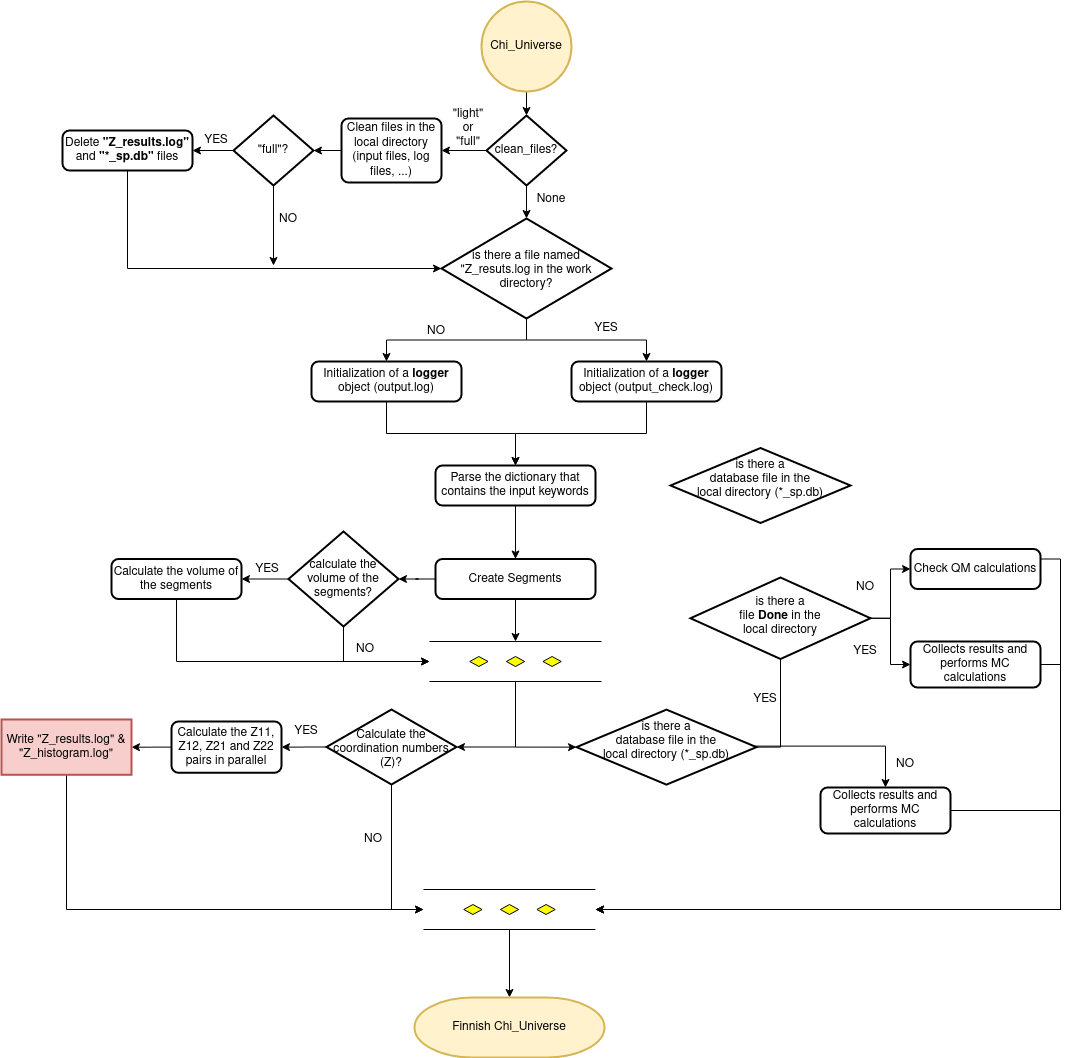

The diagram above was exported from draw.io. Its source (the exported page's mxGraphModel, read from the mxfile embedded in the PNG):
<mxGraphModel dx="2272" dy="762" grid="1" gridSize="10" guides="1" tooltips="1" connect="1" arrows="1" fold="1" page="1" pageScale="1" pageWidth="850" pageHeight="1100" math="0" shadow="0">
  <root>
    <mxCell id="0" />
    <mxCell id="1" parent="0" />
    <mxCell id="SPry50Peh7lSzyzhs5S--3" style="edgeStyle=orthogonalEdgeStyle;rounded=0;orthogonalLoop=1;jettySize=auto;html=1;exitX=0.5;exitY=1;exitDx=0;exitDy=0;exitPerimeter=0;entryX=0.5;entryY=0;entryDx=0;entryDy=0;entryPerimeter=0;" parent="1" source="SPry50Peh7lSzyzhs5S--1" target="SPry50Peh7lSzyzhs5S--2" edge="1">
      <mxGeometry relative="1" as="geometry" />
    </mxCell>
    <mxCell id="SPry50Peh7lSzyzhs5S--1" value="Chi_Universe" style="strokeWidth=2;html=1;shape=mxgraph.flowchart.start_2;whiteSpace=wrap;fillColor=#fff2cc;strokeColor=#d6b656;" parent="1" vertex="1">
      <mxGeometry x="231" y="14" width="90" height="90" as="geometry" />
    </mxCell>
    <mxCell id="SPry50Peh7lSzyzhs5S--12" style="edgeStyle=orthogonalEdgeStyle;rounded=0;orthogonalLoop=1;jettySize=auto;html=1;exitX=0;exitY=0.5;exitDx=0;exitDy=0;exitPerimeter=0;" parent="1" source="SPry50Peh7lSzyzhs5S--2" target="SPry50Peh7lSzyzhs5S--4" edge="1">
      <mxGeometry relative="1" as="geometry" />
    </mxCell>
    <mxCell id="SPry50Peh7lSzyzhs5S--56" style="edgeStyle=orthogonalEdgeStyle;rounded=0;orthogonalLoop=1;jettySize=auto;html=1;exitX=0.5;exitY=1;exitDx=0;exitDy=0;exitPerimeter=0;" parent="1" source="SPry50Peh7lSzyzhs5S--2" target="SPry50Peh7lSzyzhs5S--55" edge="1">
      <mxGeometry relative="1" as="geometry" />
    </mxCell>
    <mxCell id="SPry50Peh7lSzyzhs5S--2" value="clean_files?" style="strokeWidth=2;html=1;shape=mxgraph.flowchart.decision;whiteSpace=wrap;" parent="1" vertex="1">
      <mxGeometry x="236" y="128" width="80" height="70" as="geometry" />
    </mxCell>
    <mxCell id="SPry50Peh7lSzyzhs5S--15" style="edgeStyle=orthogonalEdgeStyle;rounded=0;orthogonalLoop=1;jettySize=auto;html=1;exitX=0;exitY=0.5;exitDx=0;exitDy=0;" parent="1" source="SPry50Peh7lSzyzhs5S--4" target="SPry50Peh7lSzyzhs5S--14" edge="1">
      <mxGeometry relative="1" as="geometry" />
    </mxCell>
    <mxCell id="SPry50Peh7lSzyzhs5S--4" value="Clean files in the local directory (input files, log files, ...)" style="rounded=1;whiteSpace=wrap;html=1;absoluteArcSize=1;arcSize=14;strokeWidth=2;" parent="1" vertex="1">
      <mxGeometry x="91" y="131" width="100" height="64" as="geometry" />
    </mxCell>
    <mxCell id="SPry50Peh7lSzyzhs5S--13" value="&lt;div&gt;&quot;light&quot; &lt;br&gt;&lt;/div&gt;&lt;div&gt;or&lt;/div&gt;&lt;div&gt; &quot;full&quot;&lt;/div&gt;" style="text;html=1;strokeColor=none;fillColor=none;align=center;verticalAlign=middle;whiteSpace=wrap;rounded=0;" parent="1" vertex="1">
      <mxGeometry x="193" y="131" width="50" height="20" as="geometry" />
    </mxCell>
    <mxCell id="SPry50Peh7lSzyzhs5S--16" style="edgeStyle=orthogonalEdgeStyle;rounded=0;orthogonalLoop=1;jettySize=auto;html=1;exitX=0;exitY=0.5;exitDx=0;exitDy=0;exitPerimeter=0;" parent="1" source="SPry50Peh7lSzyzhs5S--14" target="SPry50Peh7lSzyzhs5S--17" edge="1">
      <mxGeometry relative="1" as="geometry">
        <mxPoint x="-49" y="162.66666666666674" as="targetPoint" />
      </mxGeometry>
    </mxCell>
    <mxCell id="SPry50Peh7lSzyzhs5S--26" style="edgeStyle=orthogonalEdgeStyle;rounded=0;orthogonalLoop=1;jettySize=auto;html=1;exitX=0.5;exitY=1;exitDx=0;exitDy=0;exitPerimeter=0;" parent="1" source="SPry50Peh7lSzyzhs5S--14" edge="1">
      <mxGeometry relative="1" as="geometry">
        <mxPoint x="23" y="278" as="targetPoint" />
      </mxGeometry>
    </mxCell>
    <mxCell id="SPry50Peh7lSzyzhs5S--14" value="&quot;full&quot;?" style="strokeWidth=2;html=1;shape=mxgraph.flowchart.decision;whiteSpace=wrap;" parent="1" vertex="1">
      <mxGeometry x="-17" y="128" width="80" height="70" as="geometry" />
    </mxCell>
    <mxCell id="SPry50Peh7lSzyzhs5S--24" style="edgeStyle=orthogonalEdgeStyle;rounded=0;orthogonalLoop=1;jettySize=auto;html=1;exitX=0.5;exitY=1;exitDx=0;exitDy=0;entryX=0;entryY=0.5;entryDx=0;entryDy=0;entryPerimeter=0;" parent="1" source="SPry50Peh7lSzyzhs5S--17" target="SPry50Peh7lSzyzhs5S--55" edge="1">
      <mxGeometry relative="1" as="geometry" />
    </mxCell>
    <mxCell id="SPry50Peh7lSzyzhs5S--17" value="Delete &lt;b&gt;&quot;Z_results.log&quot;&lt;/b&gt; and &lt;b&gt;&quot;*_sp.db&quot;&lt;/b&gt; files" style="rounded=1;whiteSpace=wrap;html=1;absoluteArcSize=1;arcSize=14;strokeWidth=2;" parent="1" vertex="1">
      <mxGeometry x="-188" y="143" width="130" height="40" as="geometry" />
    </mxCell>
    <mxCell id="SPry50Peh7lSzyzhs5S--18" value="&lt;div&gt;YES&lt;/div&gt;" style="text;html=1;strokeColor=none;fillColor=none;align=center;verticalAlign=middle;whiteSpace=wrap;rounded=0;" parent="1" vertex="1">
      <mxGeometry x="-59" y="143" width="50" height="20" as="geometry" />
    </mxCell>
    <mxCell id="SPry50Peh7lSzyzhs5S--28" style="edgeStyle=orthogonalEdgeStyle;rounded=0;orthogonalLoop=1;jettySize=auto;html=1;exitX=0.5;exitY=1;exitDx=0;exitDy=0;" parent="1" source="SPry50Peh7lSzyzhs5S--19" target="SPry50Peh7lSzyzhs5S--27" edge="1">
      <mxGeometry relative="1" as="geometry" />
    </mxCell>
    <mxCell id="SPry50Peh7lSzyzhs5S--19" value="Initialization of a &lt;b&gt;logger &lt;/b&gt;object (output.log)" style="rounded=1;whiteSpace=wrap;html=1;absoluteArcSize=1;arcSize=14;strokeWidth=2;" parent="1" vertex="1">
      <mxGeometry x="61" y="374" width="150" height="40" as="geometry" />
    </mxCell>
    <mxCell id="SPry50Peh7lSzyzhs5S--21" value="None" style="text;html=1;strokeColor=none;fillColor=none;align=center;verticalAlign=middle;whiteSpace=wrap;rounded=0;" parent="1" vertex="1">
      <mxGeometry x="276" y="202" width="50" height="20" as="geometry" />
    </mxCell>
    <mxCell id="SPry50Peh7lSzyzhs5S--23" value="&lt;div&gt;NO&lt;/div&gt;" style="text;html=1;strokeColor=none;fillColor=none;align=center;verticalAlign=middle;whiteSpace=wrap;rounded=0;" parent="1" vertex="1">
      <mxGeometry x="13" y="222" width="50" height="20" as="geometry" />
    </mxCell>
    <mxCell id="SPry50Peh7lSzyzhs5S--30" style="edgeStyle=orthogonalEdgeStyle;rounded=0;orthogonalLoop=1;jettySize=auto;html=1;exitX=0.5;exitY=1;exitDx=0;exitDy=0;entryX=0.5;entryY=0;entryDx=0;entryDy=0;" parent="1" source="SPry50Peh7lSzyzhs5S--27" target="SPry50Peh7lSzyzhs5S--29" edge="1">
      <mxGeometry relative="1" as="geometry" />
    </mxCell>
    <mxCell id="SPry50Peh7lSzyzhs5S--27" value="Parse the dictionary that contains the input keywords" style="rounded=1;whiteSpace=wrap;html=1;absoluteArcSize=1;arcSize=14;strokeWidth=2;" parent="1" vertex="1">
      <mxGeometry x="185" y="478" width="160" height="40" as="geometry" />
    </mxCell>
    <mxCell id="SPry50Peh7lSzyzhs5S--33" style="edgeStyle=orthogonalEdgeStyle;rounded=0;orthogonalLoop=1;jettySize=auto;html=1;exitX=0;exitY=0.5;exitDx=0;exitDy=0;" parent="1" source="SPry50Peh7lSzyzhs5S--29" target="SPry50Peh7lSzyzhs5S--32" edge="1">
      <mxGeometry relative="1" as="geometry" />
    </mxCell>
    <mxCell id="SPry50Peh7lSzyzhs5S--39" style="edgeStyle=orthogonalEdgeStyle;rounded=0;orthogonalLoop=1;jettySize=auto;html=1;exitX=0.5;exitY=1;exitDx=0;exitDy=0;entryX=0.5;entryY=0;entryDx=0;entryDy=0;entryPerimeter=0;" parent="1" source="SPry50Peh7lSzyzhs5S--29" target="SPry50Peh7lSzyzhs5S--67" edge="1">
      <mxGeometry relative="1" as="geometry">
        <mxPoint x="271" y="634" as="targetPoint" />
      </mxGeometry>
    </mxCell>
    <mxCell id="SPry50Peh7lSzyzhs5S--29" value="Create Segments" style="rounded=1;whiteSpace=wrap;html=1;absoluteArcSize=1;arcSize=14;strokeWidth=2;" parent="1" vertex="1">
      <mxGeometry x="185" y="571.5" width="160" height="40" as="geometry" />
    </mxCell>
    <mxCell id="SPry50Peh7lSzyzhs5S--35" style="edgeStyle=orthogonalEdgeStyle;rounded=0;orthogonalLoop=1;jettySize=auto;html=1;exitX=0;exitY=0.5;exitDx=0;exitDy=0;exitPerimeter=0;" parent="1" source="SPry50Peh7lSzyzhs5S--32" target="SPry50Peh7lSzyzhs5S--34" edge="1">
      <mxGeometry relative="1" as="geometry" />
    </mxCell>
    <mxCell id="SPry50Peh7lSzyzhs5S--40" style="edgeStyle=orthogonalEdgeStyle;rounded=0;orthogonalLoop=1;jettySize=auto;html=1;exitX=0.5;exitY=1;exitDx=0;exitDy=0;exitPerimeter=0;entryX=0;entryY=0.5;entryDx=0;entryDy=0;entryPerimeter=0;" parent="1" source="SPry50Peh7lSzyzhs5S--32" target="SPry50Peh7lSzyzhs5S--67" edge="1">
      <mxGeometry relative="1" as="geometry">
        <mxPoint x="101" y="693" as="targetPoint" />
      </mxGeometry>
    </mxCell>
    <mxCell id="SPry50Peh7lSzyzhs5S--32" value="calculate the volume of the segments?" style="strokeWidth=2;html=1;shape=mxgraph.flowchart.decision;whiteSpace=wrap;" parent="1" vertex="1">
      <mxGeometry x="38" y="544" width="110" height="95" as="geometry" />
    </mxCell>
    <mxCell id="SPry50Peh7lSzyzhs5S--78" style="edgeStyle=orthogonalEdgeStyle;rounded=0;orthogonalLoop=1;jettySize=auto;html=1;exitX=0.5;exitY=1;exitDx=0;exitDy=0;entryX=0;entryY=0.5;entryDx=0;entryDy=0;entryPerimeter=0;" parent="1" source="SPry50Peh7lSzyzhs5S--34" target="SPry50Peh7lSzyzhs5S--67" edge="1">
      <mxGeometry relative="1" as="geometry" />
    </mxCell>
    <mxCell id="SPry50Peh7lSzyzhs5S--34" value="Calculate the volume of the segments" style="rounded=1;whiteSpace=wrap;html=1;absoluteArcSize=1;arcSize=14;strokeWidth=2;" parent="1" vertex="1">
      <mxGeometry x="-139" y="571.5" width="130" height="40" as="geometry" />
    </mxCell>
    <mxCell id="SPry50Peh7lSzyzhs5S--37" value="&lt;div&gt;YES&lt;/div&gt;" style="text;html=1;strokeColor=none;fillColor=none;align=center;verticalAlign=middle;whiteSpace=wrap;rounded=0;" parent="1" vertex="1">
      <mxGeometry x="-8" y="571.5" width="50" height="20" as="geometry" />
    </mxCell>
    <mxCell id="SPry50Peh7lSzyzhs5S--41" value="&lt;div&gt;NO&lt;/div&gt;" style="text;html=1;strokeColor=none;fillColor=none;align=center;verticalAlign=middle;whiteSpace=wrap;rounded=0;" parent="1" vertex="1">
      <mxGeometry x="90" y="651.5" width="50" height="20" as="geometry" />
    </mxCell>
    <mxCell id="SPry50Peh7lSzyzhs5S--70" style="edgeStyle=orthogonalEdgeStyle;rounded=0;orthogonalLoop=1;jettySize=auto;html=1;exitX=0;exitY=0.5;exitDx=0;exitDy=0;exitPerimeter=0;entryX=1;entryY=0.5;entryDx=0;entryDy=0;" parent="1" source="SPry50Peh7lSzyzhs5S--44" target="SPry50Peh7lSzyzhs5S--46" edge="1">
      <mxGeometry relative="1" as="geometry" />
    </mxCell>
    <mxCell id="SPry50Peh7lSzyzhs5S--75" style="edgeStyle=orthogonalEdgeStyle;rounded=0;orthogonalLoop=1;jettySize=auto;html=1;exitX=0.5;exitY=1;exitDx=0;exitDy=0;exitPerimeter=0;entryX=0;entryY=0.5;entryDx=0;entryDy=0;entryPerimeter=0;" parent="1" source="SPry50Peh7lSzyzhs5S--44" target="SPry50Peh7lSzyzhs5S--73" edge="1">
      <mxGeometry relative="1" as="geometry" />
    </mxCell>
    <mxCell id="SPry50Peh7lSzyzhs5S--44" value="Calculate the coordination numbers (Z)?" style="strokeWidth=2;shape=mxgraph.flowchart.decision;verticalAlign=middle;horizontal=1;labelBackgroundColor=none;whiteSpace=wrap;html=1;spacing=0;spacingTop=4;" parent="1" vertex="1">
      <mxGeometry x="76" y="722" width="130" height="75" as="geometry" />
    </mxCell>
    <mxCell id="SPry50Peh7lSzyzhs5S--71" style="edgeStyle=orthogonalEdgeStyle;rounded=0;orthogonalLoop=1;jettySize=auto;html=1;exitX=0;exitY=0.5;exitDx=0;exitDy=0;" parent="1" source="SPry50Peh7lSzyzhs5S--46" target="SPry50Peh7lSzyzhs5S--47" edge="1">
      <mxGeometry relative="1" as="geometry" />
    </mxCell>
    <mxCell id="SPry50Peh7lSzyzhs5S--46" value="Calculate the Z11, Z12, Z21 and Z22 pairs in parallel" style="rounded=1;whiteSpace=wrap;html=1;absoluteArcSize=1;arcSize=14;strokeWidth=2;" parent="1" vertex="1">
      <mxGeometry x="-79" y="734" width="110" height="51.25" as="geometry" />
    </mxCell>
    <mxCell id="SPry50Peh7lSzyzhs5S--79" style="edgeStyle=orthogonalEdgeStyle;rounded=0;orthogonalLoop=1;jettySize=auto;html=1;entryX=0;entryY=0.5;entryDx=0;entryDy=0;entryPerimeter=0;" parent="1" source="SPry50Peh7lSzyzhs5S--47" target="SPry50Peh7lSzyzhs5S--73" edge="1">
      <mxGeometry relative="1" as="geometry">
        <Array as="points">
          <mxPoint x="-184" y="922" />
        </Array>
      </mxGeometry>
    </mxCell>
    <mxCell id="SPry50Peh7lSzyzhs5S--47" value="Write &quot;Z_results.log&quot; &amp;amp; &quot;Z_histogram.log&quot;" style="strokeWidth=2;html=1;shape=mxgraph.flowchart.document2;whiteSpace=wrap;size=0.25;fillColor=#f8cecc;strokeColor=#b85450;" parent="1" vertex="1">
      <mxGeometry x="-249" y="731.9699999999999" width="130" height="55.31" as="geometry" />
    </mxCell>
    <mxCell id="SPry50Peh7lSzyzhs5S--49" value="&lt;div&gt;YES&lt;/div&gt;" style="text;html=1;strokeColor=none;fillColor=none;align=center;verticalAlign=middle;whiteSpace=wrap;rounded=0;" parent="1" vertex="1">
      <mxGeometry x="31" y="734" width="50" height="20" as="geometry" />
    </mxCell>
    <mxCell id="SPry50Peh7lSzyzhs5S--86" style="edgeStyle=orthogonalEdgeStyle;rounded=0;orthogonalLoop=1;jettySize=auto;html=1;exitX=1;exitY=0.5;exitDx=0;exitDy=0;exitPerimeter=0;" parent="1" source="SPry50Peh7lSzyzhs5S--50" edge="1">
      <mxGeometry relative="1" as="geometry">
        <mxPoint x="530" y="610" as="targetPoint" />
      </mxGeometry>
    </mxCell>
    <mxCell id="SPry50Peh7lSzyzhs5S--95" style="edgeStyle=orthogonalEdgeStyle;rounded=0;orthogonalLoop=1;jettySize=auto;html=1;exitX=1;exitY=0.5;exitDx=0;exitDy=0;exitPerimeter=0;" parent="1" target="SPry50Peh7lSzyzhs5S--94" edge="1">
      <mxGeometry relative="1" as="geometry">
        <mxPoint x="502" y="758.6300000000001" as="sourcePoint" />
        <mxPoint x="566" y="822" as="targetPoint" />
      </mxGeometry>
    </mxCell>
    <mxCell id="SPry50Peh7lSzyzhs5S--50" value="&lt;div&gt;is there a &lt;br&gt;&lt;/div&gt;&lt;div&gt;database file in the&lt;/div&gt;&lt;div&gt; local directory (*_sp.db)&lt;br&gt;&lt;/div&gt;" style="strokeWidth=2;shape=mxgraph.flowchart.decision;verticalAlign=middle;horizontal=1;labelBackgroundColor=none;whiteSpace=wrap;html=1;spacing=0;spacingTop=-12;" parent="1" vertex="1">
      <mxGeometry x="326" y="722.13" width="180" height="75" as="geometry" />
    </mxCell>
    <mxCell id="SPry50Peh7lSzyzhs5S--53" value="NO" style="text;html=1;strokeColor=none;fillColor=none;align=center;verticalAlign=middle;whiteSpace=wrap;rounded=0;" parent="1" vertex="1">
      <mxGeometry x="98" y="842" width="50" height="20" as="geometry" />
    </mxCell>
    <mxCell id="SPry50Peh7lSzyzhs5S--61" style="edgeStyle=orthogonalEdgeStyle;rounded=0;orthogonalLoop=1;jettySize=auto;html=1;exitX=0.5;exitY=1;exitDx=0;exitDy=0;exitPerimeter=0;" parent="1" source="SPry50Peh7lSzyzhs5S--55" target="SPry50Peh7lSzyzhs5S--19" edge="1">
      <mxGeometry relative="1" as="geometry" />
    </mxCell>
    <mxCell id="SPry50Peh7lSzyzhs5S--63" style="edgeStyle=orthogonalEdgeStyle;rounded=0;orthogonalLoop=1;jettySize=auto;html=1;exitX=0.5;exitY=1;exitDx=0;exitDy=0;exitPerimeter=0;" parent="1" source="SPry50Peh7lSzyzhs5S--55" target="SPry50Peh7lSzyzhs5S--62" edge="1">
      <mxGeometry relative="1" as="geometry" />
    </mxCell>
    <mxCell id="SPry50Peh7lSzyzhs5S--55" value="is there a file named &quot;Z_resuts.log in the work directory?" style="strokeWidth=2;shape=mxgraph.flowchart.decision;verticalAlign=middle;horizontal=1;labelBackgroundColor=none;whiteSpace=wrap;html=1;spacing=0;spacingTop=4;" parent="1" vertex="1">
      <mxGeometry x="191" y="231" width="170" height="100" as="geometry" />
    </mxCell>
    <mxCell id="SPry50Peh7lSzyzhs5S--66" style="edgeStyle=orthogonalEdgeStyle;rounded=0;orthogonalLoop=1;jettySize=auto;html=1;exitX=0.5;exitY=1;exitDx=0;exitDy=0;entryX=0.5;entryY=0;entryDx=0;entryDy=0;" parent="1" source="SPry50Peh7lSzyzhs5S--62" target="SPry50Peh7lSzyzhs5S--27" edge="1">
      <mxGeometry relative="1" as="geometry" />
    </mxCell>
    <mxCell id="SPry50Peh7lSzyzhs5S--62" value="Initialization of a &lt;b&gt;logger &lt;/b&gt;object (output_check.log)" style="rounded=1;whiteSpace=wrap;html=1;absoluteArcSize=1;arcSize=14;strokeWidth=2;" parent="1" vertex="1">
      <mxGeometry x="321" y="374" width="150" height="40" as="geometry" />
    </mxCell>
    <mxCell id="SPry50Peh7lSzyzhs5S--64" value="&lt;div&gt;YES&lt;/div&gt;" style="text;html=1;strokeColor=none;fillColor=none;align=center;verticalAlign=middle;whiteSpace=wrap;rounded=0;" parent="1" vertex="1">
      <mxGeometry x="331" y="331" width="50" height="20" as="geometry" />
    </mxCell>
    <mxCell id="SPry50Peh7lSzyzhs5S--65" value="NO" style="text;html=1;strokeColor=none;fillColor=none;align=center;verticalAlign=middle;whiteSpace=wrap;rounded=0;" parent="1" vertex="1">
      <mxGeometry x="161" y="334" width="50" height="20" as="geometry" />
    </mxCell>
    <mxCell id="SPry50Peh7lSzyzhs5S--69" style="edgeStyle=orthogonalEdgeStyle;rounded=0;orthogonalLoop=1;jettySize=auto;html=1;exitX=0.5;exitY=1;exitDx=0;exitDy=0;exitPerimeter=0;entryX=1;entryY=0.5;entryDx=0;entryDy=0;entryPerimeter=0;" parent="1" source="SPry50Peh7lSzyzhs5S--67" target="SPry50Peh7lSzyzhs5S--44" edge="1">
      <mxGeometry relative="1" as="geometry" />
    </mxCell>
    <mxCell id="SPry50Peh7lSzyzhs5S--72" style="edgeStyle=orthogonalEdgeStyle;rounded=0;orthogonalLoop=1;jettySize=auto;html=1;exitX=0.5;exitY=1;exitDx=0;exitDy=0;exitPerimeter=0;entryX=0;entryY=0.5;entryDx=0;entryDy=0;entryPerimeter=0;" parent="1" source="SPry50Peh7lSzyzhs5S--67" target="SPry50Peh7lSzyzhs5S--50" edge="1">
      <mxGeometry relative="1" as="geometry" />
    </mxCell>
    <mxCell id="SPry50Peh7lSzyzhs5S--67" value="" style="verticalLabelPosition=bottom;verticalAlign=top;html=1;shape=mxgraph.flowchart.parallel_mode;pointerEvents=1;labelBackgroundColor=none;" parent="1" vertex="1">
      <mxGeometry x="179" y="654" width="172" height="40" as="geometry" />
    </mxCell>
    <mxCell id="SPry50Peh7lSzyzhs5S--101" style="edgeStyle=orthogonalEdgeStyle;rounded=0;orthogonalLoop=1;jettySize=auto;html=1;exitX=0.5;exitY=1;exitDx=0;exitDy=0;exitPerimeter=0;" parent="1" source="SPry50Peh7lSzyzhs5S--73" target="SPry50Peh7lSzyzhs5S--100" edge="1">
      <mxGeometry relative="1" as="geometry" />
    </mxCell>
    <mxCell id="SPry50Peh7lSzyzhs5S--73" value="" style="verticalLabelPosition=bottom;verticalAlign=top;html=1;shape=mxgraph.flowchart.parallel_mode;pointerEvents=1;labelBackgroundColor=none;" parent="1" vertex="1">
      <mxGeometry x="173" y="902" width="172" height="40" as="geometry" />
    </mxCell>
    <mxCell id="SPry50Peh7lSzyzhs5S--97" style="edgeStyle=orthogonalEdgeStyle;rounded=0;orthogonalLoop=1;jettySize=auto;html=1;exitX=1;exitY=0.25;exitDx=0;exitDy=0;entryX=1;entryY=0.5;entryDx=0;entryDy=0;entryPerimeter=0;" parent="1" source="SPry50Peh7lSzyzhs5S--80" target="SPry50Peh7lSzyzhs5S--73" edge="1">
      <mxGeometry relative="1" as="geometry" />
    </mxCell>
    <mxCell id="SPry50Peh7lSzyzhs5S--80" value="Check QM calculations" style="rounded=1;whiteSpace=wrap;html=1;absoluteArcSize=1;arcSize=14;strokeWidth=2;" parent="1" vertex="1">
      <mxGeometry x="660" y="561.5" width="130" height="40" as="geometry" />
    </mxCell>
    <mxCell id="SPry50Peh7lSzyzhs5S--88" style="edgeStyle=orthogonalEdgeStyle;rounded=0;orthogonalLoop=1;jettySize=auto;html=1;exitX=1;exitY=0.5;exitDx=0;exitDy=0;exitPerimeter=0;entryX=0;entryY=0.5;entryDx=0;entryDy=0;" parent="1" source="SPry50Peh7lSzyzhs5S--82" target="SPry50Peh7lSzyzhs5S--80" edge="1">
      <mxGeometry relative="1" as="geometry" />
    </mxCell>
    <mxCell id="SPry50Peh7lSzyzhs5S--90" style="edgeStyle=orthogonalEdgeStyle;rounded=0;orthogonalLoop=1;jettySize=auto;html=1;exitX=1;exitY=0.5;exitDx=0;exitDy=0;exitPerimeter=0;entryX=0;entryY=0.5;entryDx=0;entryDy=0;" parent="1" source="SPry50Peh7lSzyzhs5S--82" target="SPry50Peh7lSzyzhs5S--89" edge="1">
      <mxGeometry relative="1" as="geometry" />
    </mxCell>
    <mxCell id="SPry50Peh7lSzyzhs5S--82" value="&lt;div&gt;is there a &lt;br&gt;&lt;/div&gt;&lt;div&gt;file &lt;b&gt;Done&lt;/b&gt; in the&lt;br&gt;&lt;/div&gt;&lt;div&gt; local directory &lt;br&gt;&lt;/div&gt;" style="strokeWidth=2;shape=mxgraph.flowchart.decision;verticalAlign=middle;horizontal=1;labelBackgroundColor=none;whiteSpace=wrap;html=1;spacing=0;spacingTop=-4;" parent="1" vertex="1">
      <mxGeometry x="440" y="590" width="180" height="81.5" as="geometry" />
    </mxCell>
    <mxCell id="SPry50Peh7lSzyzhs5S--83" value="&lt;div&gt;is there a &lt;br&gt;&lt;/div&gt;&lt;div&gt;database file in the&lt;/div&gt;&lt;div&gt; local directory (*_sp.db)&lt;br&gt;&lt;/div&gt;" style="strokeWidth=2;shape=mxgraph.flowchart.decision;verticalAlign=middle;horizontal=1;labelBackgroundColor=none;whiteSpace=wrap;html=1;spacing=0;spacingTop=-12;" parent="1" vertex="1">
      <mxGeometry x="420" y="460.5" width="180" height="75" as="geometry" />
    </mxCell>
    <mxCell id="SPry50Peh7lSzyzhs5S--87" value="&lt;div&gt;YES&lt;/div&gt;" style="text;html=1;strokeColor=none;fillColor=none;align=center;verticalAlign=middle;whiteSpace=wrap;rounded=0;" parent="1" vertex="1">
      <mxGeometry x="490" y="702.13" width="50" height="20" as="geometry" />
    </mxCell>
    <mxCell id="SPry50Peh7lSzyzhs5S--98" style="edgeStyle=orthogonalEdgeStyle;rounded=0;orthogonalLoop=1;jettySize=auto;html=1;exitX=1;exitY=0.5;exitDx=0;exitDy=0;entryX=1;entryY=0.5;entryDx=0;entryDy=0;entryPerimeter=0;" parent="1" source="SPry50Peh7lSzyzhs5S--89" target="SPry50Peh7lSzyzhs5S--73" edge="1">
      <mxGeometry relative="1" as="geometry" />
    </mxCell>
    <mxCell id="SPry50Peh7lSzyzhs5S--89" value="Collects results and performs MC calculations" style="rounded=1;whiteSpace=wrap;html=1;absoluteArcSize=1;arcSize=14;strokeWidth=2;" parent="1" vertex="1">
      <mxGeometry x="660" y="654" width="130" height="46" as="geometry" />
    </mxCell>
    <mxCell id="SPry50Peh7lSzyzhs5S--91" value="&lt;div&gt;YES&lt;/div&gt;" style="text;html=1;strokeColor=none;fillColor=none;align=center;verticalAlign=middle;whiteSpace=wrap;rounded=0;" parent="1" vertex="1">
      <mxGeometry x="590" y="654" width="50" height="20" as="geometry" />
    </mxCell>
    <mxCell id="SPry50Peh7lSzyzhs5S--92" value="&lt;div&gt;NO&lt;br&gt;&lt;/div&gt;" style="text;html=1;strokeColor=none;fillColor=none;align=center;verticalAlign=middle;whiteSpace=wrap;rounded=0;" parent="1" vertex="1">
      <mxGeometry x="590" y="590" width="50" height="20" as="geometry" />
    </mxCell>
    <mxCell id="SPry50Peh7lSzyzhs5S--99" style="edgeStyle=orthogonalEdgeStyle;rounded=0;orthogonalLoop=1;jettySize=auto;html=1;exitX=1;exitY=0.5;exitDx=0;exitDy=0;entryX=1;entryY=0.5;entryDx=0;entryDy=0;entryPerimeter=0;" parent="1" source="SPry50Peh7lSzyzhs5S--94" target="SPry50Peh7lSzyzhs5S--73" edge="1">
      <mxGeometry relative="1" as="geometry">
        <Array as="points">
          <mxPoint x="810" y="823" />
          <mxPoint x="810" y="922" />
        </Array>
      </mxGeometry>
    </mxCell>
    <mxCell id="SPry50Peh7lSzyzhs5S--94" value="Collects results and performs MC calculations" style="rounded=1;whiteSpace=wrap;html=1;absoluteArcSize=1;arcSize=14;strokeWidth=2;" parent="1" vertex="1">
      <mxGeometry x="570" y="800" width="130" height="46" as="geometry" />
    </mxCell>
    <mxCell id="SPry50Peh7lSzyzhs5S--96" value="NO" style="text;html=1;strokeColor=none;fillColor=none;align=center;verticalAlign=middle;whiteSpace=wrap;rounded=0;" parent="1" vertex="1">
      <mxGeometry x="630" y="767.28" width="50" height="20" as="geometry" />
    </mxCell>
    <mxCell id="SPry50Peh7lSzyzhs5S--100" value="Finnish Chi_Universe" style="strokeWidth=2;html=1;shape=mxgraph.flowchart.terminator;whiteSpace=wrap;labelBackgroundColor=none;fillColor=#fff2cc;strokeColor=#d6b656;" parent="1" vertex="1">
      <mxGeometry x="164" y="1010" width="190" height="60" as="geometry" />
    </mxCell>
  </root>
</mxGraphModel>